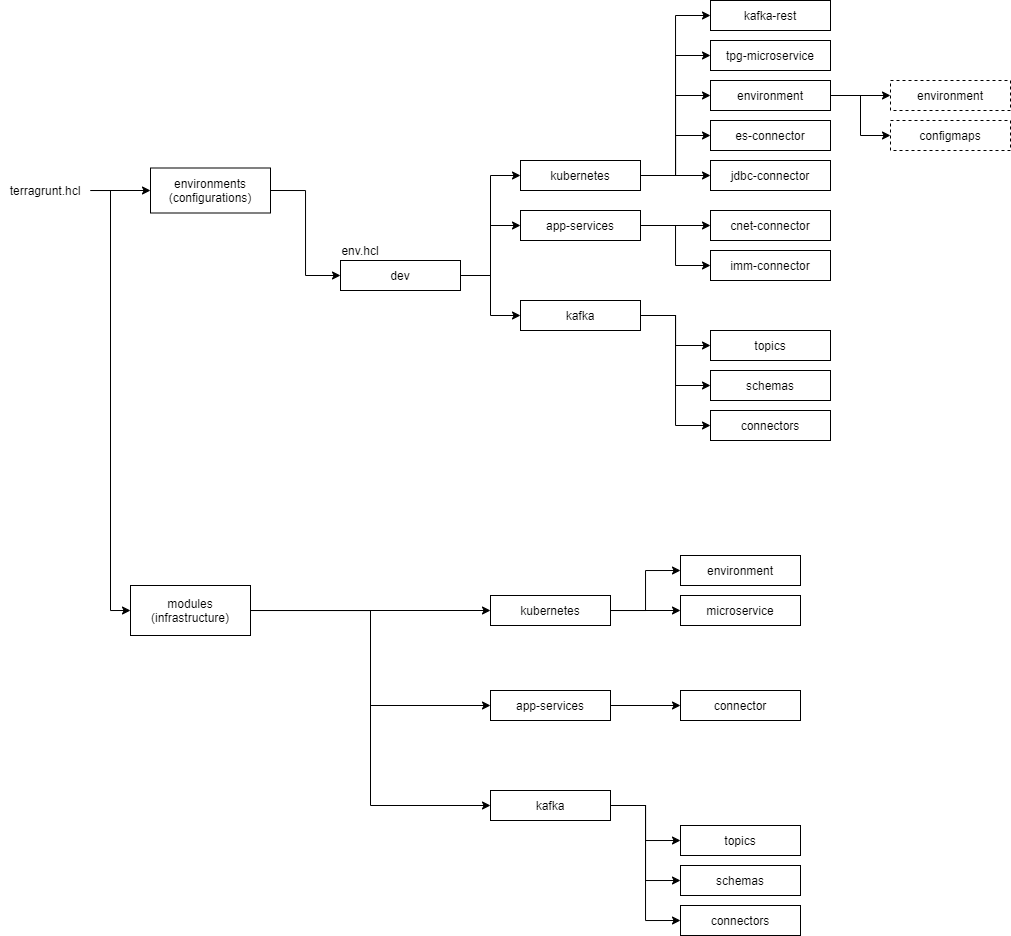

The diagram above was exported from draw.io. Its source (the exported page's mxGraphModel, read from the mxfile embedded in the PNG):
<mxGraphModel dx="1422" dy="1915" grid="1" gridSize="10" guides="1" tooltips="1" connect="1" arrows="1" fold="1" page="1" pageScale="1" pageWidth="850" pageHeight="1100" math="0" shadow="0">
  <root>
    <mxCell id="3G6aV0j-BUjOAMn8V2YR-0" />
    <mxCell id="3G6aV0j-BUjOAMn8V2YR-1" parent="3G6aV0j-BUjOAMn8V2YR-0" />
    <mxCell id="3G6aV0j-BUjOAMn8V2YR-6" style="edgeStyle=orthogonalEdgeStyle;rounded=0;orthogonalLoop=1;jettySize=auto;html=1;exitX=1;exitY=0.5;exitDx=0;exitDy=0;entryX=0;entryY=0.5;entryDx=0;entryDy=0;" edge="1" parent="3G6aV0j-BUjOAMn8V2YR-1" source="3G6aV0j-BUjOAMn8V2YR-2" target="3G6aV0j-BUjOAMn8V2YR-5">
      <mxGeometry relative="1" as="geometry" />
    </mxCell>
    <mxCell id="3G6aV0j-BUjOAMn8V2YR-2" value="environments&lt;br&gt;(configurations)" style="rounded=0;whiteSpace=wrap;html=1;" vertex="1" parent="3G6aV0j-BUjOAMn8V2YR-1">
      <mxGeometry x="190" y="47.5" width="120" height="45" as="geometry" />
    </mxCell>
    <mxCell id="3G6aV0j-BUjOAMn8V2YR-4" style="edgeStyle=orthogonalEdgeStyle;rounded=0;orthogonalLoop=1;jettySize=auto;html=1;" edge="1" parent="3G6aV0j-BUjOAMn8V2YR-1" source="3G6aV0j-BUjOAMn8V2YR-3" target="3G6aV0j-BUjOAMn8V2YR-2">
      <mxGeometry relative="1" as="geometry" />
    </mxCell>
    <mxCell id="3G6aV0j-BUjOAMn8V2YR-12" style="edgeStyle=orthogonalEdgeStyle;rounded=0;orthogonalLoop=1;jettySize=auto;html=1;entryX=0;entryY=0.5;entryDx=0;entryDy=0;" edge="1" parent="3G6aV0j-BUjOAMn8V2YR-1" source="3G6aV0j-BUjOAMn8V2YR-3" target="3G6aV0j-BUjOAMn8V2YR-11">
      <mxGeometry relative="1" as="geometry" />
    </mxCell>
    <mxCell id="3G6aV0j-BUjOAMn8V2YR-3" value="terragrunt.hcl" style="text;html=1;strokeColor=none;fillColor=none;align=center;verticalAlign=middle;whiteSpace=wrap;rounded=0;" vertex="1" parent="3G6aV0j-BUjOAMn8V2YR-1">
      <mxGeometry x="40" y="60" width="90" height="20" as="geometry" />
    </mxCell>
    <mxCell id="UhZY-YicMqyr8AVYYI1M-1" style="edgeStyle=orthogonalEdgeStyle;rounded=0;orthogonalLoop=1;jettySize=auto;html=1;exitX=1;exitY=0.5;exitDx=0;exitDy=0;entryX=0;entryY=0.5;entryDx=0;entryDy=0;" edge="1" parent="3G6aV0j-BUjOAMn8V2YR-1" source="3G6aV0j-BUjOAMn8V2YR-5" target="UhZY-YicMqyr8AVYYI1M-0">
      <mxGeometry relative="1" as="geometry" />
    </mxCell>
    <mxCell id="UhZY-YicMqyr8AVYYI1M-3" style="edgeStyle=orthogonalEdgeStyle;rounded=0;orthogonalLoop=1;jettySize=auto;html=1;exitX=1;exitY=0.5;exitDx=0;exitDy=0;entryX=0;entryY=0.5;entryDx=0;entryDy=0;" edge="1" parent="3G6aV0j-BUjOAMn8V2YR-1" source="3G6aV0j-BUjOAMn8V2YR-5" target="3G6aV0j-BUjOAMn8V2YR-7">
      <mxGeometry relative="1" as="geometry" />
    </mxCell>
    <mxCell id="UhZY-YicMqyr8AVYYI1M-4" style="edgeStyle=orthogonalEdgeStyle;rounded=0;orthogonalLoop=1;jettySize=auto;html=1;entryX=0;entryY=0.5;entryDx=0;entryDy=0;" edge="1" parent="3G6aV0j-BUjOAMn8V2YR-1" source="3G6aV0j-BUjOAMn8V2YR-5" target="3G6aV0j-BUjOAMn8V2YR-8">
      <mxGeometry relative="1" as="geometry" />
    </mxCell>
    <mxCell id="3G6aV0j-BUjOAMn8V2YR-5" value="dev" style="rounded=0;whiteSpace=wrap;html=1;" vertex="1" parent="3G6aV0j-BUjOAMn8V2YR-1">
      <mxGeometry x="380" y="140" width="120" height="30" as="geometry" />
    </mxCell>
    <mxCell id="UhZY-YicMqyr8AVYYI1M-15" style="edgeStyle=orthogonalEdgeStyle;rounded=0;orthogonalLoop=1;jettySize=auto;html=1;exitX=1;exitY=0.5;exitDx=0;exitDy=0;" edge="1" parent="3G6aV0j-BUjOAMn8V2YR-1" source="3G6aV0j-BUjOAMn8V2YR-7" target="UhZY-YicMqyr8AVYYI1M-13">
      <mxGeometry relative="1" as="geometry" />
    </mxCell>
    <mxCell id="UhZY-YicMqyr8AVYYI1M-24" style="edgeStyle=orthogonalEdgeStyle;rounded=0;orthogonalLoop=1;jettySize=auto;html=1;entryX=0;entryY=0.5;entryDx=0;entryDy=0;" edge="1" parent="3G6aV0j-BUjOAMn8V2YR-1" source="3G6aV0j-BUjOAMn8V2YR-7" target="UhZY-YicMqyr8AVYYI1M-23">
      <mxGeometry relative="1" as="geometry" />
    </mxCell>
    <mxCell id="UhZY-YicMqyr8AVYYI1M-40" style="edgeStyle=orthogonalEdgeStyle;rounded=0;orthogonalLoop=1;jettySize=auto;html=1;entryX=0;entryY=0.5;entryDx=0;entryDy=0;" edge="1" parent="3G6aV0j-BUjOAMn8V2YR-1" source="3G6aV0j-BUjOAMn8V2YR-7" target="UhZY-YicMqyr8AVYYI1M-39">
      <mxGeometry relative="1" as="geometry" />
    </mxCell>
    <mxCell id="UhZY-YicMqyr8AVYYI1M-45" style="edgeStyle=orthogonalEdgeStyle;rounded=0;orthogonalLoop=1;jettySize=auto;html=1;entryX=0;entryY=0.5;entryDx=0;entryDy=0;" edge="1" parent="3G6aV0j-BUjOAMn8V2YR-1" source="3G6aV0j-BUjOAMn8V2YR-7" target="UhZY-YicMqyr8AVYYI1M-44">
      <mxGeometry relative="1" as="geometry" />
    </mxCell>
    <mxCell id="UhZY-YicMqyr8AVYYI1M-47" style="edgeStyle=orthogonalEdgeStyle;rounded=0;orthogonalLoop=1;jettySize=auto;html=1;entryX=0;entryY=0.5;entryDx=0;entryDy=0;" edge="1" parent="3G6aV0j-BUjOAMn8V2YR-1" source="3G6aV0j-BUjOAMn8V2YR-7" target="UhZY-YicMqyr8AVYYI1M-46">
      <mxGeometry relative="1" as="geometry" />
    </mxCell>
    <mxCell id="3G6aV0j-BUjOAMn8V2YR-7" value="kubernetes" style="rounded=0;whiteSpace=wrap;html=1;" vertex="1" parent="3G6aV0j-BUjOAMn8V2YR-1">
      <mxGeometry x="560" y="40" width="120" height="30" as="geometry" />
    </mxCell>
    <mxCell id="UhZY-YicMqyr8AVYYI1M-16" style="edgeStyle=orthogonalEdgeStyle;rounded=0;orthogonalLoop=1;jettySize=auto;html=1;exitX=1;exitY=0.5;exitDx=0;exitDy=0;" edge="1" parent="3G6aV0j-BUjOAMn8V2YR-1" source="3G6aV0j-BUjOAMn8V2YR-8" target="UhZY-YicMqyr8AVYYI1M-14">
      <mxGeometry relative="1" as="geometry" />
    </mxCell>
    <mxCell id="UhZY-YicMqyr8AVYYI1M-29" style="edgeStyle=orthogonalEdgeStyle;rounded=0;orthogonalLoop=1;jettySize=auto;html=1;entryX=0;entryY=0.5;entryDx=0;entryDy=0;" edge="1" parent="3G6aV0j-BUjOAMn8V2YR-1" source="3G6aV0j-BUjOAMn8V2YR-8" target="UhZY-YicMqyr8AVYYI1M-28">
      <mxGeometry relative="1" as="geometry" />
    </mxCell>
    <mxCell id="3G6aV0j-BUjOAMn8V2YR-8" value="app-services" style="rounded=0;whiteSpace=wrap;html=1;" vertex="1" parent="3G6aV0j-BUjOAMn8V2YR-1">
      <mxGeometry x="560" y="90" width="120" height="30" as="geometry" />
    </mxCell>
    <mxCell id="3G6aV0j-BUjOAMn8V2YR-16" style="edgeStyle=orthogonalEdgeStyle;rounded=0;orthogonalLoop=1;jettySize=auto;html=1;exitX=1;exitY=0.5;exitDx=0;exitDy=0;entryX=0;entryY=0.5;entryDx=0;entryDy=0;" edge="1" parent="3G6aV0j-BUjOAMn8V2YR-1" source="3G6aV0j-BUjOAMn8V2YR-11" target="3G6aV0j-BUjOAMn8V2YR-14">
      <mxGeometry relative="1" as="geometry" />
    </mxCell>
    <mxCell id="3G6aV0j-BUjOAMn8V2YR-17" style="edgeStyle=orthogonalEdgeStyle;rounded=0;orthogonalLoop=1;jettySize=auto;html=1;exitX=1;exitY=0.5;exitDx=0;exitDy=0;entryX=0;entryY=0.5;entryDx=0;entryDy=0;" edge="1" parent="3G6aV0j-BUjOAMn8V2YR-1" source="3G6aV0j-BUjOAMn8V2YR-11" target="3G6aV0j-BUjOAMn8V2YR-15">
      <mxGeometry relative="1" as="geometry" />
    </mxCell>
    <mxCell id="UhZY-YicMqyr8AVYYI1M-30" style="edgeStyle=orthogonalEdgeStyle;rounded=0;orthogonalLoop=1;jettySize=auto;html=1;entryX=0;entryY=0.5;entryDx=0;entryDy=0;" edge="1" parent="3G6aV0j-BUjOAMn8V2YR-1" source="3G6aV0j-BUjOAMn8V2YR-11" target="UhZY-YicMqyr8AVYYI1M-25">
      <mxGeometry relative="1" as="geometry" />
    </mxCell>
    <mxCell id="3G6aV0j-BUjOAMn8V2YR-11" value="modules&lt;br&gt;(infrastructure)" style="rounded=0;whiteSpace=wrap;html=1;" vertex="1" parent="3G6aV0j-BUjOAMn8V2YR-1">
      <mxGeometry x="170" y="465" width="120" height="50" as="geometry" />
    </mxCell>
    <mxCell id="UhZY-YicMqyr8AVYYI1M-38" style="edgeStyle=orthogonalEdgeStyle;rounded=0;orthogonalLoop=1;jettySize=auto;html=1;entryX=0;entryY=0.5;entryDx=0;entryDy=0;" edge="1" parent="3G6aV0j-BUjOAMn8V2YR-1" source="3G6aV0j-BUjOAMn8V2YR-14" target="UhZY-YicMqyr8AVYYI1M-37">
      <mxGeometry relative="1" as="geometry" />
    </mxCell>
    <mxCell id="UhZY-YicMqyr8AVYYI1M-42" style="edgeStyle=orthogonalEdgeStyle;rounded=0;orthogonalLoop=1;jettySize=auto;html=1;entryX=0;entryY=0.5;entryDx=0;entryDy=0;" edge="1" parent="3G6aV0j-BUjOAMn8V2YR-1" source="3G6aV0j-BUjOAMn8V2YR-14" target="UhZY-YicMqyr8AVYYI1M-41">
      <mxGeometry relative="1" as="geometry" />
    </mxCell>
    <mxCell id="3G6aV0j-BUjOAMn8V2YR-14" value="kubernetes" style="rounded=0;whiteSpace=wrap;html=1;" vertex="1" parent="3G6aV0j-BUjOAMn8V2YR-1">
      <mxGeometry x="530" y="475" width="120" height="30" as="geometry" />
    </mxCell>
    <mxCell id="3G6aV0j-BUjOAMn8V2YR-15" value="kafka" style="rounded=0;whiteSpace=wrap;html=1;" vertex="1" parent="3G6aV0j-BUjOAMn8V2YR-1">
      <mxGeometry x="530" y="670" width="120" height="30" as="geometry" />
    </mxCell>
    <mxCell id="UhZY-YicMqyr8AVYYI1M-9" style="edgeStyle=orthogonalEdgeStyle;rounded=0;orthogonalLoop=1;jettySize=auto;html=1;exitX=1;exitY=0.5;exitDx=0;exitDy=0;entryX=0;entryY=0.5;entryDx=0;entryDy=0;" edge="1" parent="3G6aV0j-BUjOAMn8V2YR-1" source="UhZY-YicMqyr8AVYYI1M-0" target="UhZY-YicMqyr8AVYYI1M-8">
      <mxGeometry relative="1" as="geometry" />
    </mxCell>
    <mxCell id="UhZY-YicMqyr8AVYYI1M-11" style="edgeStyle=orthogonalEdgeStyle;rounded=0;orthogonalLoop=1;jettySize=auto;html=1;entryX=0;entryY=0.5;entryDx=0;entryDy=0;" edge="1" parent="3G6aV0j-BUjOAMn8V2YR-1" source="UhZY-YicMqyr8AVYYI1M-0" target="UhZY-YicMqyr8AVYYI1M-10">
      <mxGeometry relative="1" as="geometry" />
    </mxCell>
    <mxCell id="UhZY-YicMqyr8AVYYI1M-19" style="edgeStyle=orthogonalEdgeStyle;rounded=0;orthogonalLoop=1;jettySize=auto;html=1;entryX=0;entryY=0.5;entryDx=0;entryDy=0;" edge="1" parent="3G6aV0j-BUjOAMn8V2YR-1" source="UhZY-YicMqyr8AVYYI1M-0" target="UhZY-YicMqyr8AVYYI1M-17">
      <mxGeometry relative="1" as="geometry" />
    </mxCell>
    <mxCell id="UhZY-YicMqyr8AVYYI1M-0" value="kafka" style="rounded=0;whiteSpace=wrap;html=1;" vertex="1" parent="3G6aV0j-BUjOAMn8V2YR-1">
      <mxGeometry x="560" y="180" width="120" height="30" as="geometry" />
    </mxCell>
    <mxCell id="UhZY-YicMqyr8AVYYI1M-8" value="topics" style="rounded=0;whiteSpace=wrap;html=1;" vertex="1" parent="3G6aV0j-BUjOAMn8V2YR-1">
      <mxGeometry x="750" y="210" width="120" height="30" as="geometry" />
    </mxCell>
    <mxCell id="UhZY-YicMqyr8AVYYI1M-10" value="schemas" style="rounded=0;whiteSpace=wrap;html=1;" vertex="1" parent="3G6aV0j-BUjOAMn8V2YR-1">
      <mxGeometry x="750" y="250" width="120" height="30" as="geometry" />
    </mxCell>
    <mxCell id="UhZY-YicMqyr8AVYYI1M-12" value="env.hcl" style="text;html=1;strokeColor=none;fillColor=none;align=center;verticalAlign=middle;whiteSpace=wrap;rounded=0;dashed=1;" vertex="1" parent="3G6aV0j-BUjOAMn8V2YR-1">
      <mxGeometry x="380" y="120" width="40" height="20" as="geometry" />
    </mxCell>
    <mxCell id="UhZY-YicMqyr8AVYYI1M-13" value="jdbc-connector" style="rounded=0;whiteSpace=wrap;html=1;" vertex="1" parent="3G6aV0j-BUjOAMn8V2YR-1">
      <mxGeometry x="750" y="40" width="120" height="30" as="geometry" />
    </mxCell>
    <mxCell id="UhZY-YicMqyr8AVYYI1M-14" value="cnet-connector" style="rounded=0;whiteSpace=wrap;html=1;" vertex="1" parent="3G6aV0j-BUjOAMn8V2YR-1">
      <mxGeometry x="750" y="90" width="120" height="30" as="geometry" />
    </mxCell>
    <mxCell id="UhZY-YicMqyr8AVYYI1M-17" value="connectors" style="rounded=0;whiteSpace=wrap;html=1;" vertex="1" parent="3G6aV0j-BUjOAMn8V2YR-1">
      <mxGeometry x="750" y="290" width="120" height="30" as="geometry" />
    </mxCell>
    <mxCell id="UhZY-YicMqyr8AVYYI1M-23" value="es-connector" style="rounded=0;whiteSpace=wrap;html=1;" vertex="1" parent="3G6aV0j-BUjOAMn8V2YR-1">
      <mxGeometry x="750" width="120" height="30" as="geometry" />
    </mxCell>
    <mxCell id="UhZY-YicMqyr8AVYYI1M-27" style="edgeStyle=orthogonalEdgeStyle;rounded=0;orthogonalLoop=1;jettySize=auto;html=1;exitX=1;exitY=0.5;exitDx=0;exitDy=0;" edge="1" parent="3G6aV0j-BUjOAMn8V2YR-1" source="UhZY-YicMqyr8AVYYI1M-25" target="UhZY-YicMqyr8AVYYI1M-26">
      <mxGeometry relative="1" as="geometry" />
    </mxCell>
    <mxCell id="UhZY-YicMqyr8AVYYI1M-25" value="app-services" style="rounded=0;whiteSpace=wrap;html=1;" vertex="1" parent="3G6aV0j-BUjOAMn8V2YR-1">
      <mxGeometry x="530" y="570" width="120" height="30" as="geometry" />
    </mxCell>
    <mxCell id="UhZY-YicMqyr8AVYYI1M-26" value="connector" style="rounded=0;whiteSpace=wrap;html=1;" vertex="1" parent="3G6aV0j-BUjOAMn8V2YR-1">
      <mxGeometry x="720" y="570" width="120" height="30" as="geometry" />
    </mxCell>
    <mxCell id="UhZY-YicMqyr8AVYYI1M-28" value="imm-connector" style="rounded=0;whiteSpace=wrap;html=1;" vertex="1" parent="3G6aV0j-BUjOAMn8V2YR-1">
      <mxGeometry x="750" y="130" width="120" height="30" as="geometry" />
    </mxCell>
    <mxCell id="UhZY-YicMqyr8AVYYI1M-31" style="edgeStyle=orthogonalEdgeStyle;rounded=0;orthogonalLoop=1;jettySize=auto;html=1;exitX=1;exitY=0.5;exitDx=0;exitDy=0;entryX=0;entryY=0.5;entryDx=0;entryDy=0;" edge="1" parent="3G6aV0j-BUjOAMn8V2YR-1" target="UhZY-YicMqyr8AVYYI1M-34" source="3G6aV0j-BUjOAMn8V2YR-15">
      <mxGeometry relative="1" as="geometry">
        <mxPoint x="660" y="690" as="sourcePoint" />
      </mxGeometry>
    </mxCell>
    <mxCell id="UhZY-YicMqyr8AVYYI1M-32" style="edgeStyle=orthogonalEdgeStyle;rounded=0;orthogonalLoop=1;jettySize=auto;html=1;entryX=0;entryY=0.5;entryDx=0;entryDy=0;exitX=1;exitY=0.5;exitDx=0;exitDy=0;" edge="1" parent="3G6aV0j-BUjOAMn8V2YR-1" target="UhZY-YicMqyr8AVYYI1M-35" source="3G6aV0j-BUjOAMn8V2YR-15">
      <mxGeometry relative="1" as="geometry">
        <mxPoint x="660" y="690" as="sourcePoint" />
      </mxGeometry>
    </mxCell>
    <mxCell id="UhZY-YicMqyr8AVYYI1M-33" style="edgeStyle=orthogonalEdgeStyle;rounded=0;orthogonalLoop=1;jettySize=auto;html=1;entryX=0;entryY=0.5;entryDx=0;entryDy=0;exitX=1;exitY=0.5;exitDx=0;exitDy=0;" edge="1" parent="3G6aV0j-BUjOAMn8V2YR-1" target="UhZY-YicMqyr8AVYYI1M-36" source="3G6aV0j-BUjOAMn8V2YR-15">
      <mxGeometry relative="1" as="geometry">
        <mxPoint x="660" y="690" as="sourcePoint" />
      </mxGeometry>
    </mxCell>
    <mxCell id="UhZY-YicMqyr8AVYYI1M-34" value="topics" style="rounded=0;whiteSpace=wrap;html=1;" vertex="1" parent="3G6aV0j-BUjOAMn8V2YR-1">
      <mxGeometry x="720" y="705" width="120" height="30" as="geometry" />
    </mxCell>
    <mxCell id="UhZY-YicMqyr8AVYYI1M-35" value="schemas" style="rounded=0;whiteSpace=wrap;html=1;" vertex="1" parent="3G6aV0j-BUjOAMn8V2YR-1">
      <mxGeometry x="720" y="745" width="120" height="30" as="geometry" />
    </mxCell>
    <mxCell id="UhZY-YicMqyr8AVYYI1M-36" value="connectors" style="rounded=0;whiteSpace=wrap;html=1;" vertex="1" parent="3G6aV0j-BUjOAMn8V2YR-1">
      <mxGeometry x="720" y="785" width="120" height="30" as="geometry" />
    </mxCell>
    <mxCell id="UhZY-YicMqyr8AVYYI1M-37" value="environment" style="rounded=0;whiteSpace=wrap;html=1;" vertex="1" parent="3G6aV0j-BUjOAMn8V2YR-1">
      <mxGeometry x="720" y="435" width="120" height="30" as="geometry" />
    </mxCell>
    <mxCell id="UhZY-YicMqyr8AVYYI1M-50" style="edgeStyle=orthogonalEdgeStyle;rounded=0;orthogonalLoop=1;jettySize=auto;html=1;exitX=1;exitY=0.5;exitDx=0;exitDy=0;entryX=0;entryY=0.5;entryDx=0;entryDy=0;" edge="1" parent="3G6aV0j-BUjOAMn8V2YR-1" source="UhZY-YicMqyr8AVYYI1M-39" target="UhZY-YicMqyr8AVYYI1M-49">
      <mxGeometry relative="1" as="geometry" />
    </mxCell>
    <mxCell id="UhZY-YicMqyr8AVYYI1M-52" style="edgeStyle=orthogonalEdgeStyle;rounded=0;orthogonalLoop=1;jettySize=auto;html=1;entryX=0;entryY=0.5;entryDx=0;entryDy=0;" edge="1" parent="3G6aV0j-BUjOAMn8V2YR-1" source="UhZY-YicMqyr8AVYYI1M-39" target="UhZY-YicMqyr8AVYYI1M-51">
      <mxGeometry relative="1" as="geometry" />
    </mxCell>
    <mxCell id="UhZY-YicMqyr8AVYYI1M-39" value="environment" style="rounded=0;whiteSpace=wrap;html=1;" vertex="1" parent="3G6aV0j-BUjOAMn8V2YR-1">
      <mxGeometry x="750" y="-40" width="120" height="30" as="geometry" />
    </mxCell>
    <mxCell id="UhZY-YicMqyr8AVYYI1M-41" value="microservice" style="rounded=0;whiteSpace=wrap;html=1;" vertex="1" parent="3G6aV0j-BUjOAMn8V2YR-1">
      <mxGeometry x="720" y="475" width="120" height="30" as="geometry" />
    </mxCell>
    <mxCell id="UhZY-YicMqyr8AVYYI1M-44" value="tpg-microservice" style="rounded=0;whiteSpace=wrap;html=1;" vertex="1" parent="3G6aV0j-BUjOAMn8V2YR-1">
      <mxGeometry x="750" y="-80" width="120" height="30" as="geometry" />
    </mxCell>
    <mxCell id="UhZY-YicMqyr8AVYYI1M-46" value="kafka-rest" style="rounded=0;whiteSpace=wrap;html=1;" vertex="1" parent="3G6aV0j-BUjOAMn8V2YR-1">
      <mxGeometry x="750" y="-120" width="120" height="30" as="geometry" />
    </mxCell>
    <mxCell id="UhZY-YicMqyr8AVYYI1M-49" value="environment" style="rounded=0;whiteSpace=wrap;html=1;dashed=1;" vertex="1" parent="3G6aV0j-BUjOAMn8V2YR-1">
      <mxGeometry x="930" y="-40" width="120" height="30" as="geometry" />
    </mxCell>
    <mxCell id="UhZY-YicMqyr8AVYYI1M-51" value="configmaps" style="rounded=0;whiteSpace=wrap;html=1;dashed=1;" vertex="1" parent="3G6aV0j-BUjOAMn8V2YR-1">
      <mxGeometry x="930" width="120" height="30" as="geometry" />
    </mxCell>
  </root>
</mxGraphModel>